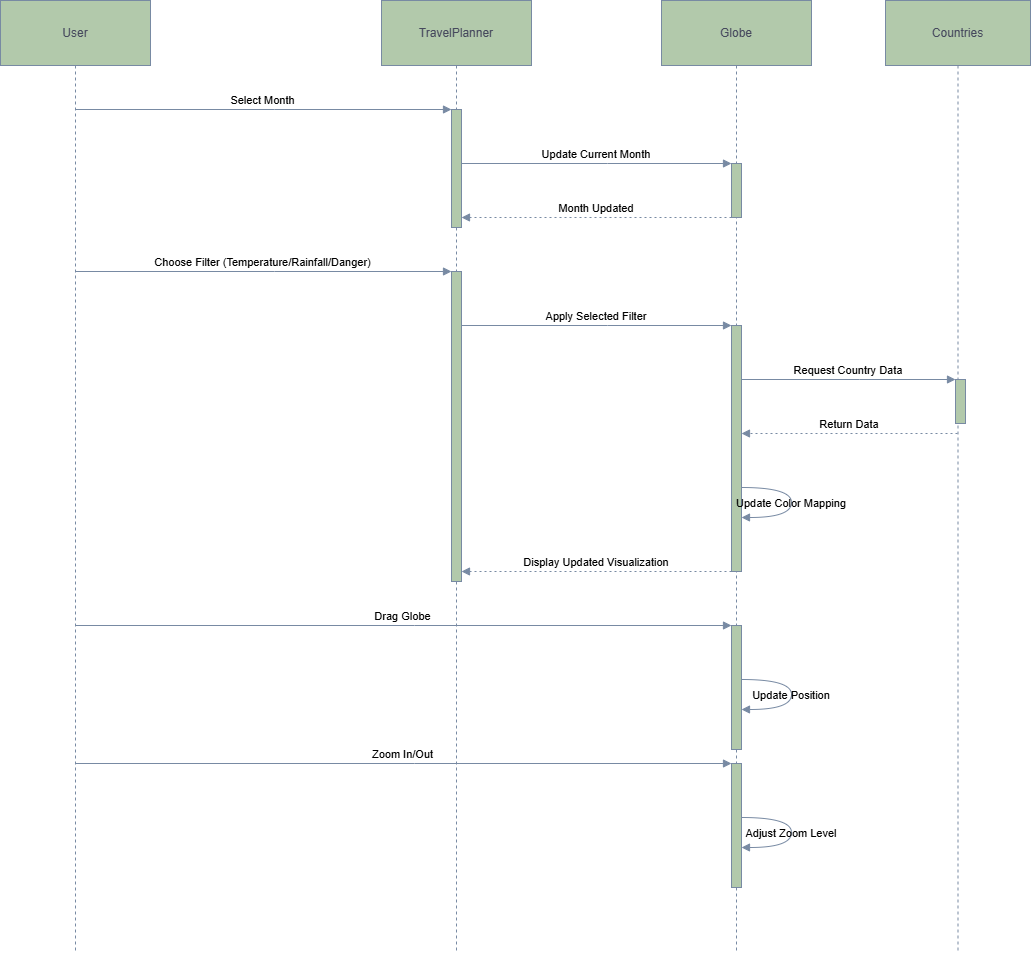

The diagram above was exported from draw.io. Its source (the exported page's mxGraphModel, read from the mxfile embedded in the PNG):
<mxGraphModel dx="1500" dy="591" grid="0" gridSize="10" guides="1" tooltips="1" connect="1" arrows="1" fold="1" page="1" pageScale="1" pageWidth="827" pageHeight="1169" math="0" shadow="0">
  <root>
    <mxCell id="0" />
    <mxCell id="1" parent="0" />
    <mxCell id="3uqfcRq7Sa65_AlhOCtl-40" value="User" style="shape=umlLifeline;perimeter=lifelinePerimeter;whiteSpace=wrap;container=1;dropTarget=0;collapsible=0;recursiveResize=0;outlineConnect=0;portConstraint=eastwest;newEdgeStyle={&quot;edgeStyle&quot;:&quot;elbowEdgeStyle&quot;,&quot;elbow&quot;:&quot;vertical&quot;,&quot;curved&quot;:0,&quot;rounded&quot;:0};size=65;labelBackgroundColor=none;fillColor=#B2C9AB;strokeColor=#788AA3;fontColor=#46495D;" parent="1" vertex="1">
      <mxGeometry x="20" y="80" width="150" height="952" as="geometry" />
    </mxCell>
    <mxCell id="3uqfcRq7Sa65_AlhOCtl-41" value="TravelPlanner" style="shape=umlLifeline;perimeter=lifelinePerimeter;whiteSpace=wrap;container=1;dropTarget=0;collapsible=0;recursiveResize=0;outlineConnect=0;portConstraint=eastwest;newEdgeStyle={&quot;edgeStyle&quot;:&quot;elbowEdgeStyle&quot;,&quot;elbow&quot;:&quot;vertical&quot;,&quot;curved&quot;:0,&quot;rounded&quot;:0};size=65;labelBackgroundColor=none;fillColor=#B2C9AB;strokeColor=#788AA3;fontColor=#46495D;" parent="1" vertex="1">
      <mxGeometry x="401" y="80" width="150" height="952" as="geometry" />
    </mxCell>
    <mxCell id="3uqfcRq7Sa65_AlhOCtl-42" value="" style="points=[];perimeter=orthogonalPerimeter;outlineConnect=0;targetShapes=umlLifeline;portConstraint=eastwest;newEdgeStyle={&quot;edgeStyle&quot;:&quot;elbowEdgeStyle&quot;,&quot;elbow&quot;:&quot;vertical&quot;,&quot;curved&quot;:0,&quot;rounded&quot;:0};labelBackgroundColor=none;fillColor=#B2C9AB;strokeColor=#788AA3;fontColor=#46495D;" parent="3uqfcRq7Sa65_AlhOCtl-41" vertex="1">
      <mxGeometry x="70" y="109" width="10" height="118" as="geometry" />
    </mxCell>
    <mxCell id="3uqfcRq7Sa65_AlhOCtl-43" value="" style="points=[];perimeter=orthogonalPerimeter;outlineConnect=0;targetShapes=umlLifeline;portConstraint=eastwest;newEdgeStyle={&quot;edgeStyle&quot;:&quot;elbowEdgeStyle&quot;,&quot;elbow&quot;:&quot;vertical&quot;,&quot;curved&quot;:0,&quot;rounded&quot;:0};labelBackgroundColor=none;fillColor=#B2C9AB;strokeColor=#788AA3;fontColor=#46495D;" parent="3uqfcRq7Sa65_AlhOCtl-41" vertex="1">
      <mxGeometry x="70" y="271" width="10" height="310" as="geometry" />
    </mxCell>
    <mxCell id="3uqfcRq7Sa65_AlhOCtl-44" value="Globe" style="shape=umlLifeline;perimeter=lifelinePerimeter;whiteSpace=wrap;container=1;dropTarget=0;collapsible=0;recursiveResize=0;outlineConnect=0;portConstraint=eastwest;newEdgeStyle={&quot;edgeStyle&quot;:&quot;elbowEdgeStyle&quot;,&quot;elbow&quot;:&quot;vertical&quot;,&quot;curved&quot;:0,&quot;rounded&quot;:0};size=65;labelBackgroundColor=none;fillColor=#B2C9AB;strokeColor=#788AA3;fontColor=#46495D;" parent="1" vertex="1">
      <mxGeometry x="681" y="80" width="150" height="952" as="geometry" />
    </mxCell>
    <mxCell id="3uqfcRq7Sa65_AlhOCtl-45" value="" style="points=[];perimeter=orthogonalPerimeter;outlineConnect=0;targetShapes=umlLifeline;portConstraint=eastwest;newEdgeStyle={&quot;edgeStyle&quot;:&quot;elbowEdgeStyle&quot;,&quot;elbow&quot;:&quot;vertical&quot;,&quot;curved&quot;:0,&quot;rounded&quot;:0};labelBackgroundColor=none;fillColor=#B2C9AB;strokeColor=#788AA3;fontColor=#46495D;" parent="3uqfcRq7Sa65_AlhOCtl-44" vertex="1">
      <mxGeometry x="70" y="163" width="10" height="54" as="geometry" />
    </mxCell>
    <mxCell id="3uqfcRq7Sa65_AlhOCtl-46" value="" style="points=[];perimeter=orthogonalPerimeter;outlineConnect=0;targetShapes=umlLifeline;portConstraint=eastwest;newEdgeStyle={&quot;edgeStyle&quot;:&quot;elbowEdgeStyle&quot;,&quot;elbow&quot;:&quot;vertical&quot;,&quot;curved&quot;:0,&quot;rounded&quot;:0};labelBackgroundColor=none;fillColor=#B2C9AB;strokeColor=#788AA3;fontColor=#46495D;" parent="3uqfcRq7Sa65_AlhOCtl-44" vertex="1">
      <mxGeometry x="70" y="325" width="10" height="246" as="geometry" />
    </mxCell>
    <mxCell id="3uqfcRq7Sa65_AlhOCtl-47" value="" style="points=[];perimeter=orthogonalPerimeter;outlineConnect=0;targetShapes=umlLifeline;portConstraint=eastwest;newEdgeStyle={&quot;edgeStyle&quot;:&quot;elbowEdgeStyle&quot;,&quot;elbow&quot;:&quot;vertical&quot;,&quot;curved&quot;:0,&quot;rounded&quot;:0};labelBackgroundColor=none;fillColor=#B2C9AB;strokeColor=#788AA3;fontColor=#46495D;" parent="3uqfcRq7Sa65_AlhOCtl-44" vertex="1">
      <mxGeometry x="70" y="625" width="10" height="124" as="geometry" />
    </mxCell>
    <mxCell id="3uqfcRq7Sa65_AlhOCtl-48" value="" style="points=[];perimeter=orthogonalPerimeter;outlineConnect=0;targetShapes=umlLifeline;portConstraint=eastwest;newEdgeStyle={&quot;edgeStyle&quot;:&quot;elbowEdgeStyle&quot;,&quot;elbow&quot;:&quot;vertical&quot;,&quot;curved&quot;:0,&quot;rounded&quot;:0};labelBackgroundColor=none;fillColor=#B2C9AB;strokeColor=#788AA3;fontColor=#46495D;" parent="3uqfcRq7Sa65_AlhOCtl-44" vertex="1">
      <mxGeometry x="70" y="763" width="10" height="124" as="geometry" />
    </mxCell>
    <mxCell id="3uqfcRq7Sa65_AlhOCtl-49" value="Countries" style="shape=umlLifeline;perimeter=lifelinePerimeter;whiteSpace=wrap;container=1;dropTarget=0;collapsible=0;recursiveResize=0;outlineConnect=0;portConstraint=eastwest;newEdgeStyle={&quot;edgeStyle&quot;:&quot;elbowEdgeStyle&quot;,&quot;elbow&quot;:&quot;vertical&quot;,&quot;curved&quot;:0,&quot;rounded&quot;:0};size=65;labelBackgroundColor=none;fillColor=#B2C9AB;strokeColor=#788AA3;fontColor=#46495D;" parent="1" vertex="1">
      <mxGeometry x="905" y="80" width="145" height="950" as="geometry" />
    </mxCell>
    <mxCell id="3uqfcRq7Sa65_AlhOCtl-50" value="" style="points=[];perimeter=orthogonalPerimeter;outlineConnect=0;targetShapes=umlLifeline;portConstraint=eastwest;newEdgeStyle={&quot;edgeStyle&quot;:&quot;elbowEdgeStyle&quot;,&quot;elbow&quot;:&quot;vertical&quot;,&quot;curved&quot;:0,&quot;rounded&quot;:0};labelBackgroundColor=none;fillColor=#B2C9AB;strokeColor=#788AA3;fontColor=#46495D;" parent="3uqfcRq7Sa65_AlhOCtl-49" vertex="1">
      <mxGeometry x="70" y="379" width="10" height="44" as="geometry" />
    </mxCell>
    <mxCell id="3uqfcRq7Sa65_AlhOCtl-51" value="Select Month" style="verticalAlign=bottom;edgeStyle=elbowEdgeStyle;elbow=vertical;curved=0;rounded=0;endArrow=block;labelBackgroundColor=none;strokeColor=#788AA3;fontColor=default;" parent="1" source="3uqfcRq7Sa65_AlhOCtl-40" target="3uqfcRq7Sa65_AlhOCtl-42" edge="1">
      <mxGeometry relative="1" as="geometry">
        <Array as="points">
          <mxPoint x="294" y="189" />
        </Array>
      </mxGeometry>
    </mxCell>
    <mxCell id="3uqfcRq7Sa65_AlhOCtl-52" value="Update Current Month" style="verticalAlign=bottom;edgeStyle=elbowEdgeStyle;elbow=vertical;curved=0;rounded=0;endArrow=block;labelBackgroundColor=none;strokeColor=#788AA3;fontColor=default;" parent="1" source="3uqfcRq7Sa65_AlhOCtl-42" target="3uqfcRq7Sa65_AlhOCtl-45" edge="1">
      <mxGeometry relative="1" as="geometry">
        <Array as="points">
          <mxPoint x="627" y="243" />
        </Array>
      </mxGeometry>
    </mxCell>
    <mxCell id="3uqfcRq7Sa65_AlhOCtl-53" value="Month Updated" style="verticalAlign=bottom;edgeStyle=elbowEdgeStyle;elbow=vertical;curved=0;rounded=0;dashed=1;dashPattern=2 3;endArrow=block;labelBackgroundColor=none;strokeColor=#788AA3;fontColor=default;" parent="1" source="3uqfcRq7Sa65_AlhOCtl-45" target="3uqfcRq7Sa65_AlhOCtl-42" edge="1">
      <mxGeometry relative="1" as="geometry">
        <Array as="points">
          <mxPoint x="628" y="297" />
        </Array>
      </mxGeometry>
    </mxCell>
    <mxCell id="3uqfcRq7Sa65_AlhOCtl-54" value="Choose Filter (Temperature/Rainfall/Danger)" style="verticalAlign=bottom;edgeStyle=elbowEdgeStyle;elbow=vertical;curved=0;rounded=0;endArrow=block;labelBackgroundColor=none;strokeColor=#788AA3;fontColor=default;" parent="1" source="3uqfcRq7Sa65_AlhOCtl-40" target="3uqfcRq7Sa65_AlhOCtl-43" edge="1">
      <mxGeometry relative="1" as="geometry">
        <Array as="points">
          <mxPoint x="294" y="351" />
        </Array>
      </mxGeometry>
    </mxCell>
    <mxCell id="3uqfcRq7Sa65_AlhOCtl-55" value="Apply Selected Filter" style="verticalAlign=bottom;edgeStyle=elbowEdgeStyle;elbow=vertical;curved=0;rounded=0;endArrow=block;labelBackgroundColor=none;strokeColor=#788AA3;fontColor=default;" parent="1" source="3uqfcRq7Sa65_AlhOCtl-43" target="3uqfcRq7Sa65_AlhOCtl-46" edge="1">
      <mxGeometry relative="1" as="geometry">
        <Array as="points">
          <mxPoint x="627" y="405" />
        </Array>
      </mxGeometry>
    </mxCell>
    <mxCell id="3uqfcRq7Sa65_AlhOCtl-56" value="Request Country Data" style="verticalAlign=bottom;edgeStyle=elbowEdgeStyle;elbow=vertical;curved=0;rounded=0;endArrow=block;labelBackgroundColor=none;strokeColor=#788AA3;fontColor=default;" parent="1" source="3uqfcRq7Sa65_AlhOCtl-46" target="3uqfcRq7Sa65_AlhOCtl-50" edge="1">
      <mxGeometry relative="1" as="geometry">
        <Array as="points">
          <mxPoint x="879" y="459" />
        </Array>
      </mxGeometry>
    </mxCell>
    <mxCell id="3uqfcRq7Sa65_AlhOCtl-57" value="Return Data" style="verticalAlign=bottom;edgeStyle=elbowEdgeStyle;elbow=vertical;curved=0;rounded=0;dashed=1;dashPattern=2 3;endArrow=block;labelBackgroundColor=none;strokeColor=#788AA3;fontColor=default;" parent="1" source="3uqfcRq7Sa65_AlhOCtl-49" target="3uqfcRq7Sa65_AlhOCtl-46" edge="1">
      <mxGeometry relative="1" as="geometry">
        <Array as="points">
          <mxPoint x="880" y="513" />
        </Array>
      </mxGeometry>
    </mxCell>
    <mxCell id="3uqfcRq7Sa65_AlhOCtl-58" value="Update Color Mapping" style="curved=1;endArrow=block;rounded=0;labelBackgroundColor=none;strokeColor=#788AA3;fontColor=default;" parent="1" source="3uqfcRq7Sa65_AlhOCtl-46" target="3uqfcRq7Sa65_AlhOCtl-46" edge="1">
      <mxGeometry relative="1" as="geometry">
        <Array as="points">
          <mxPoint x="811" y="567" />
          <mxPoint x="811" y="597" />
        </Array>
      </mxGeometry>
    </mxCell>
    <mxCell id="3uqfcRq7Sa65_AlhOCtl-59" value="Display Updated Visualization" style="verticalAlign=bottom;edgeStyle=elbowEdgeStyle;elbow=vertical;curved=0;rounded=0;dashed=1;dashPattern=2 3;endArrow=block;labelBackgroundColor=none;strokeColor=#788AA3;fontColor=default;" parent="1" source="3uqfcRq7Sa65_AlhOCtl-46" target="3uqfcRq7Sa65_AlhOCtl-43" edge="1">
      <mxGeometry relative="1" as="geometry">
        <Array as="points">
          <mxPoint x="628" y="651" />
        </Array>
      </mxGeometry>
    </mxCell>
    <mxCell id="3uqfcRq7Sa65_AlhOCtl-60" value="Drag Globe" style="verticalAlign=bottom;edgeStyle=elbowEdgeStyle;elbow=vertical;curved=0;rounded=0;endArrow=block;labelBackgroundColor=none;strokeColor=#788AA3;fontColor=default;" parent="1" source="3uqfcRq7Sa65_AlhOCtl-40" target="3uqfcRq7Sa65_AlhOCtl-47" edge="1">
      <mxGeometry relative="1" as="geometry">
        <Array as="points">
          <mxPoint x="434" y="705" />
        </Array>
      </mxGeometry>
    </mxCell>
    <mxCell id="3uqfcRq7Sa65_AlhOCtl-61" value="Update Position" style="curved=1;endArrow=block;rounded=0;labelBackgroundColor=none;strokeColor=#788AA3;fontColor=default;" parent="1" source="3uqfcRq7Sa65_AlhOCtl-47" target="3uqfcRq7Sa65_AlhOCtl-47" edge="1">
      <mxGeometry relative="1" as="geometry">
        <Array as="points">
          <mxPoint x="811" y="759" />
          <mxPoint x="811" y="789" />
        </Array>
      </mxGeometry>
    </mxCell>
    <mxCell id="3uqfcRq7Sa65_AlhOCtl-62" value="Zoom In/Out" style="verticalAlign=bottom;edgeStyle=elbowEdgeStyle;elbow=vertical;curved=0;rounded=0;endArrow=block;labelBackgroundColor=none;strokeColor=#788AA3;fontColor=default;" parent="1" source="3uqfcRq7Sa65_AlhOCtl-40" target="3uqfcRq7Sa65_AlhOCtl-48" edge="1">
      <mxGeometry relative="1" as="geometry">
        <Array as="points">
          <mxPoint x="434" y="843" />
        </Array>
      </mxGeometry>
    </mxCell>
    <mxCell id="3uqfcRq7Sa65_AlhOCtl-63" value="Adjust Zoom Level" style="curved=1;endArrow=block;rounded=0;labelBackgroundColor=none;strokeColor=#788AA3;fontColor=default;" parent="1" source="3uqfcRq7Sa65_AlhOCtl-48" target="3uqfcRq7Sa65_AlhOCtl-48" edge="1">
      <mxGeometry relative="1" as="geometry">
        <Array as="points">
          <mxPoint x="811" y="897" />
          <mxPoint x="811" y="927" />
        </Array>
      </mxGeometry>
    </mxCell>
  </root>
</mxGraphModel>